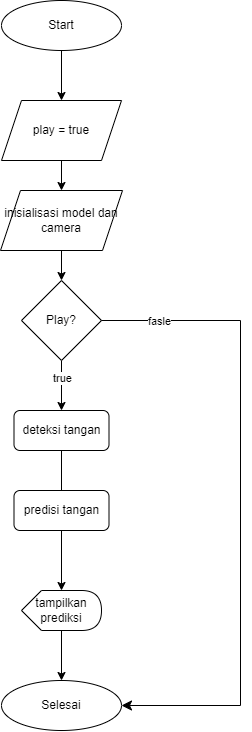

The diagram above was exported from draw.io. Its source (the exported page's mxGraphModel, read from the mxfile embedded in the PNG):
<mxGraphModel dx="759" dy="396" grid="1" gridSize="10" guides="1" tooltips="1" connect="1" arrows="1" fold="1" page="1" pageScale="1" pageWidth="850" pageHeight="1100" math="0" shadow="0">
  <root>
    <mxCell id="0" />
    <mxCell id="1" parent="0" />
    <mxCell id="6" style="edgeStyle=none;html=1;entryX=0.5;entryY=0;entryDx=0;entryDy=0;" parent="1" source="2" target="3" edge="1">
      <mxGeometry relative="1" as="geometry" />
    </mxCell>
    <mxCell id="2" value="Start" style="ellipse;whiteSpace=wrap;html=1;" parent="1" vertex="1">
      <mxGeometry x="331" y="50" width="120" height="50" as="geometry" />
    </mxCell>
    <mxCell id="22" style="edgeStyle=none;html=1;entryX=0.5;entryY=0;entryDx=0;entryDy=0;" parent="1" source="3" target="13" edge="1">
      <mxGeometry relative="1" as="geometry" />
    </mxCell>
    <mxCell id="3" value="play = true" style="shape=parallelogram;perimeter=parallelogramPerimeter;whiteSpace=wrap;html=1;fixedSize=1;" parent="1" vertex="1">
      <mxGeometry x="331" y="150" width="120" height="60" as="geometry" />
    </mxCell>
    <mxCell id="24" style="edgeStyle=none;html=1;entryX=0.5;entryY=0;entryDx=0;entryDy=0;" parent="1" source="5" target="15" edge="1">
      <mxGeometry relative="1" as="geometry">
        <mxPoint x="388.5" y="440" as="targetPoint" />
      </mxGeometry>
    </mxCell>
    <mxCell id="25" value="true" style="edgeLabel;html=1;align=center;verticalAlign=middle;resizable=0;points=[];" parent="24" vertex="1" connectable="0">
      <mxGeometry x="-0.2744" relative="1" as="geometry">
        <mxPoint as="offset" />
      </mxGeometry>
    </mxCell>
    <mxCell id="5" value="Play?" style="rhombus;whiteSpace=wrap;html=1;" parent="1" vertex="1">
      <mxGeometry x="351" y="330" width="80" height="80" as="geometry" />
    </mxCell>
    <mxCell id="8" value="Selesai" style="ellipse;whiteSpace=wrap;html=1;" parent="1" vertex="1">
      <mxGeometry x="331" y="730" width="120" height="50" as="geometry" />
    </mxCell>
    <mxCell id="23" style="edgeStyle=none;html=1;entryX=0.5;entryY=0;entryDx=0;entryDy=0;" parent="1" source="13" target="5" edge="1">
      <mxGeometry relative="1" as="geometry" />
    </mxCell>
    <mxCell id="13" value="inisialisasi model dan camera" style="shape=parallelogram;perimeter=parallelogramPerimeter;whiteSpace=wrap;html=1;fixedSize=1;" parent="1" vertex="1">
      <mxGeometry x="330" y="240" width="122" height="60" as="geometry" />
    </mxCell>
    <mxCell id="27" style="edgeStyle=none;html=1;startArrow=none;entryX=0;entryY=0;entryDx=40;entryDy=0;entryPerimeter=0;" parent="1" source="49" target="36" edge="1">
      <mxGeometry relative="1" as="geometry">
        <mxPoint x="391" y="620" as="targetPoint" />
      </mxGeometry>
    </mxCell>
    <mxCell id="15" value="deteksi tangan" style="rounded=1;whiteSpace=wrap;html=1;" parent="1" vertex="1">
      <mxGeometry x="343.5" y="460" width="95" height="40" as="geometry" />
    </mxCell>
    <mxCell id="43" style="edgeStyle=none;html=1;entryX=0.5;entryY=0;entryDx=0;entryDy=0;" parent="1" source="36" target="8" edge="1">
      <mxGeometry relative="1" as="geometry" />
    </mxCell>
    <mxCell id="36" value="tampilkan prediksi" style="shape=display;whiteSpace=wrap;html=1;" parent="1" vertex="1">
      <mxGeometry x="351" y="640" width="80" height="40" as="geometry" />
    </mxCell>
    <mxCell id="44" value="" style="edgeStyle=elbowEdgeStyle;elbow=horizontal;endArrow=classic;html=1;curved=0;rounded=0;endSize=8;startSize=8;exitX=1;exitY=0.5;exitDx=0;exitDy=0;entryX=1;entryY=0.5;entryDx=0;entryDy=0;" parent="1" source="5" target="8" edge="1">
      <mxGeometry width="50" height="50" relative="1" as="geometry">
        <mxPoint x="446" y="675" as="sourcePoint" />
        <mxPoint x="438.5" y="880" as="targetPoint" />
        <Array as="points">
          <mxPoint x="570" y="680" />
        </Array>
      </mxGeometry>
    </mxCell>
    <mxCell id="45" value="fasle" style="edgeLabel;html=1;align=center;verticalAlign=middle;resizable=0;points=[];" parent="44" vertex="1" connectable="0">
      <mxGeometry x="-0.8202" relative="1" as="geometry">
        <mxPoint as="offset" />
      </mxGeometry>
    </mxCell>
    <mxCell id="50" value="" style="edgeStyle=none;html=1;entryX=0.5;entryY=0;entryDx=0;entryDy=0;endArrow=none;" edge="1" parent="1" source="15" target="49">
      <mxGeometry relative="1" as="geometry">
        <mxPoint x="390.75" y="500" as="sourcePoint" />
        <mxPoint x="388.5" y="680" as="targetPoint" />
      </mxGeometry>
    </mxCell>
    <mxCell id="49" value="predisi tangan" style="rounded=1;whiteSpace=wrap;html=1;" vertex="1" parent="1">
      <mxGeometry x="343.5" y="540" width="95" height="40" as="geometry" />
    </mxCell>
  </root>
</mxGraphModel>